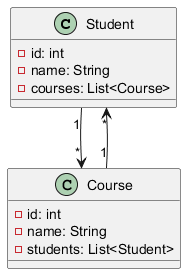

The diagram above was rendered by PlantUML. Its source (embedded in the PNG):
@startuml
class Student {
  - id: int
  - name: String
  - courses: List<Course>
}

class Course {
  - id: int
  - name: String
  - students: List<Student>
}

Student "1" --> "*" Course
Course "1" --> "*" Student
@enduml